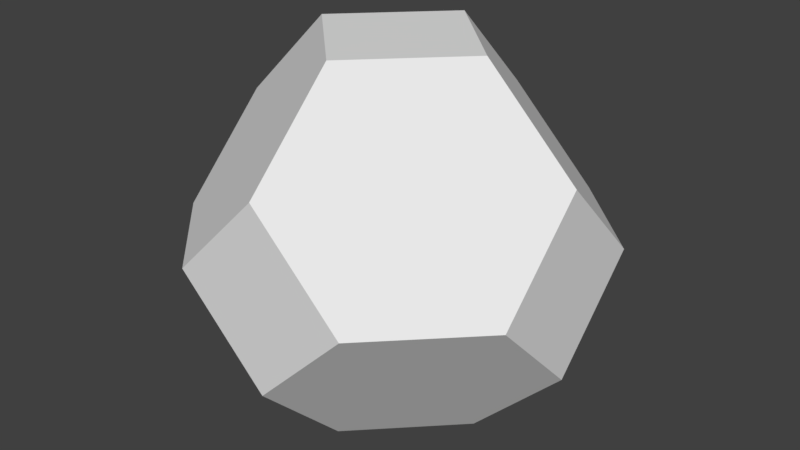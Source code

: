 # Source: untitled.blend  (saved by Blender 2.77.0; exported with 4.5.12 LTS)
import bpy
from mathutils import Matrix  # noqa: F401  (used for matrix-valued properties, if any)

bpy.ops.wm.read_factory_settings(use_empty=True)
scene = bpy.context.scene
scene.name = 'Scene'

# ---- collections
col_collection_1 = bpy.data.collections.new('Collection 1'); scene.collection.children.link(col_collection_1)

# ---- materials (node trees are filled in below, after node groups)
mat_material = bpy.data.materials.new('Material')
mat_material.alpha_threshold = 0.0
mat_material.use_transparent_shadow = False
mat_material.roughness = 0.5

# ---- material node trees

# ---- world
world_world = bpy.data.worlds.new('World'); scene.world = world_world
world_world.color = (0.05088, 0.05088, 0.05088)
world_world.use_sun_shadow = False
world_world.sun_shadow_jitter_overblur = 0.0
world_world.cycles.sampling_method = 'MANUAL'

# ---- meshes
me_mesh1_model_006 = bpy.data.meshes.new('Mesh1_Model.006')
me_mesh1_model_006.from_pydata([(1.639e-07, 1.0, -0.4999), (-0.4999, 1.0, 1.029e-05), (1.639e-07, 1.0, 0.4999), (0.4999, 1.0, 1.029e-05), (-0.4999, -1.438e-05, -1.0), (-1.0, -1.438e-05, -0.4999), (-1.0, 0.4999, 1.029e-05), (1.639e-07, 0.4999, -1.0), (1.639e-07, -0.4999, -1.0), (1.639e-07, -1.0, -0.5), (-0.5, -1.0, 1.029e-05), (-1.0, -0.4999, 1.029e-05), (1.0, -0.4999, 1.029e-05), (0.5, -1.0, 1.029e-05), (0.4999, -1.438e-05, -1.0), (1.0, -1.438e-05, -0.4999), (1.639e-07, -0.5, 1.0), (1.639e-07, -1.0, 0.5), (1.0, -1.438e-05, 0.4999), (0.5, -1.438e-05, 1.0), (-0.5, -1.438e-05, 1.0), (-1.0, -1.438e-05, 0.4999), (1.639e-07, 0.5, 1.0), (1.0, 0.4999, 1.029e-05)], [], [(0, 1, 2, 3), (4, 5, 6, 1, 0, 7), (8, 9, 10, 11, 5, 4), (12, 13, 9, 8, 14, 15), (16, 17, 13, 12, 18, 19), (11, 10, 17, 16, 20, 21), (17, 10, 9, 13), (20, 16, 19, 22), (19, 18, 23, 3, 2, 22), (15, 23, 18, 12), (3, 23, 15, 14, 7, 0), (7, 14, 8, 4), (1, 6, 21, 20, 22, 2), (5, 11, 21, 6)])
me_mesh1_model_006.polygons.foreach_set('use_smooth', [True] * 14)
_k = set([(0, 1), (0, 3), (0, 7), (1, 2), (1, 6), (2, 3), (2, 22), (3, 23), (4, 5), (4, 7), (4, 8), (5, 6), (5, 11), (6, 21), (7, 14), (8, 9), (8, 14), (9, 10), (9, 13), (10, 11), (10, 17), (11, 21), (12, 13), (12, 15), (12, 18), (13, 17), (14, 15), (15, 23), (16, 17), (16, 19), (16, 20), (18, 19), (18, 23), (19, 22), (20, 21), (20, 22)])
me_mesh1_model_006.attributes.new('sharp_edge', 'BOOLEAN', 'EDGE').data.foreach_set('value', [ (min(e.vertices), max(e.vertices)) in _k for e in me_mesh1_model_006.edges])
_uv = me_mesh1_model_006.uv_layers.new(name='UVMap')
_uv.uv.foreach_set('vector', [7.279e-05, 0.5301, 7.279e-05, 7.279e-05, 0.9999, 7.335e-05, 0.9999, 0.5301, 0.6031, 0.5021, 0.3618, 0.4963, 0.2507, 0.3826, 0.3973, 0.2973, 0.5704, 0.309, 0.7332, 0.3943, 0.6852, 0.6373, 0.5514, 0.7106, 0.4009, 0.7153, 0.2816, 0.6375, 0.3461, 0.5187, 0.6414, 0.5023, 0.699, 0.8555, 0.545, 0.791, 0.5514, 0.7106, 0.6852, 0.6373, 0.9162, 0.6669, 0.9552, 0.8232, 0.2803, 0.8549, 0.4146, 0.7838, 0.545, 0.791, 0.699, 0.8555, 0.6319, 0.9792, 0.3384, 0.9946, 0.2816, 0.6375, 0.4009, 0.7153, 0.4146, 0.7838, 0.2803, 0.8549, 0.02128, 0.8211, 0.05832, 0.6682, 0.4146, 0.7838, 0.4009, 0.7153, 0.5514, 0.7106, 0.545, 0.791, 0.02128, 0.8211, 0.2803, 0.8549, 0.3384, 0.9946, 0.0001398, 0.9999, 0.3635, 0.0001398, 0.6185, 0.00014, 0.734, 0.1245, 0.5802, 0.2118, 0.395, 0.199, 0.2361, 0.1172, 0.9552, 0.8232, 0.9552, 0.9974, 0.6319, 0.9792, 0.699, 0.8555, 0.5802, 0.2118, 0.734, 0.1245, 0.9888, 0.1774, 0.9995, 0.3351, 0.7332, 0.3943, 0.5704, 0.309, 0.934, 0.5118, 0.9162, 0.6669, 0.6852, 0.6373, 0.6414, 0.5023, 0.3973, 0.2973, 0.2507, 0.3826, 0.0001398, 0.3314, 0.001423, 0.1882, 0.2361, 0.1172, 0.395, 0.199, 0.3461, 0.5187, 0.2816, 0.6375, 0.05832, 0.6682, 0.04499, 0.5087])
me_mesh1_model_006.materials.append(None)
me_mesh1_model_006.use_remesh_preserve_volume = False
me_mesh1_model_006.use_remesh_preserve_attributes = False
me_mesh1_model_006.use_mirror_vertex_groups = False
me_mesh1_model_006.update()
me_mesh1_model_006.normals_split_custom_set([tuple(v) for v in zip(*[iter([0.0, 1.0, 0.0, 0.0, 1.0, 0.0, 0.0, 1.0, 0.0, 0.0, 1.0, 0.0, -0.5774, 0.5774, -0.5773, -0.5774, 0.5774, -0.5773, -0.5774, 0.5774, -0.5773, -0.5774, 0.5774, -0.5773, -0.5774, 0.5774, -0.5773, -0.5774, 0.5774, -0.5773, -0.5773, -0.5774, -0.5773, -0.5773, -0.5774, -0.5773, -0.5773, -0.5774, -0.5773, -0.5773, -0.5774, -0.5773, -0.5773, -0.5774, -0.5773, -0.5773, -0.5774, -0.5773, 0.5773, -0.5774, -0.5773, 0.5773, -0.5774, -0.5773, 0.5773, -0.5774, -0.5773, 0.5773, -0.5774, -0.5773, 0.5773, -0.5774, -0.5773, 0.5773, -0.5774, -0.5773, 0.5773, -0.5774, 0.5774, 0.5773, -0.5774, 0.5774, 0.5773, -0.5774, 0.5774, 0.5773, -0.5774, 0.5774, 0.5773, -0.5774, 0.5774, 0.5773, -0.5774, 0.5774, -0.5773, -0.5774, 0.5774, -0.5773, -0.5774, 0.5774, -0.5773, -0.5774, 0.5774, -0.5773, -0.5774, 0.5774, -0.5773, -0.5774, 0.5774, -0.5773, -0.5774, 0.5774, 0.0, -1.0, -1.192e-07, 0.0, -1.0, -1.192e-07, 0.0, -1.0, -1.192e-07, 0.0, -1.0, -1.192e-07, -5.961e-08, 0.0, 1.0, -5.961e-08, 0.0, 1.0, -5.961e-08, 0.0, 1.0, -5.961e-08, 0.0, 1.0, 0.5773, 0.5773, 0.5774, 0.5773, 0.5773, 0.5774, 0.5773, 0.5773, 0.5774, 0.5773, 0.5773, 0.5774, 0.5773, 0.5773, 0.5774, 0.5773, 0.5773, 0.5774, 1.0, 0.0, 0.0, 1.0, 0.0, 0.0, 1.0, 0.0, 0.0, 1.0, 0.0, 0.0, 0.5774, 0.5774, -0.5773, 0.5774, 0.5774, -0.5773, 0.5774, 0.5774, -0.5773, 0.5774, 0.5774, -0.5773, 0.5774, 0.5774, -0.5773, 0.5774, 0.5774, -0.5773, 0.0, 0.0, -1.0, 0.0, 0.0, -1.0, 0.0, 0.0, -1.0, 0.0, 0.0, -1.0, -0.5773, 0.5773, 0.5774, -0.5773, 0.5773, 0.5774, -0.5773, 0.5773, 0.5774, -0.5773, 0.5773, 0.5774, -0.5773, 0.5773, 0.5774, -0.5773, 0.5773, 0.5774, -1.0, 0.0, 0.0, -1.0, 0.0, 0.0, -1.0, 0.0, 0.0, -1.0, 0.0, 0.0])] * 3)])

# ---- objects
ob_mesh1_model_006 = bpy.data.objects.new('Mesh1_Model.006', me_mesh1_model_006)

# ---- transforms, parenting, visibility, modifiers, constraints
ob_mesh1_model_006.location = (0.0, 0.0, 0.0)
ob_mesh1_model_006.rotation_euler = (1.571, -0.0, 0.0)
ob_mesh1_model_006.lineart.crease_threshold = 0.0
ob_mesh1_model_006.material_slots[0].link = 'OBJECT'; ob_mesh1_model_006.material_slots[0].material = mat_material

# ---- collection membership
col_collection_1.objects.link(ob_mesh1_model_006)

# ---- scene / render settings (as saved in the file)
scene.frame_start = 1; scene.frame_end = 250; scene.frame_set(70)
scene.render.engine = 'BLENDER_EEVEE_NEXT'
scene.render.resolution_percentage = 50
scene.render.dither_intensity = 0.0
scene.cycles.use_denoising = False
scene.cycles.samples = 128
scene.cycles.sampling_pattern = 'TABULATED_SOBOL'
scene.cycles.light_sampling_threshold = 0.0
scene.cycles.use_adaptive_sampling = False
scene.cycles.use_light_tree = False
scene.cycles.blur_glossy = 0.0
scene.cycles.sample_clamp_indirect = 0.0
scene.view_settings.view_transform = 'Standard'
bpy.context.view_layer.update()

# ---- added for rendering (the .blend has no active camera and no usable light): camera, sun
cam_auto = bpy.data.cameras.new('AutoCamera')
cam_auto.lens = 50.0
cam_auto.sensor_width = 36.0
cam_auto.clip_end = 1000.0
ob_auto_camera = bpy.data.objects.new('AutoCamera', cam_auto)
scene.collection.objects.link(ob_auto_camera)
ob_auto_camera.location = (3.20524, -3.84626, 2.56422)
ob_auto_camera.rotation_euler = (1.09748, -7.21219e-08, 0.694738)
scene.camera = ob_auto_camera
light_auto_sun = bpy.data.lights.new('AutoSun', 'SUN')
light_auto_sun.energy = 3.0
light_auto_sun.angle = 0.0523599
ob_auto_sun = bpy.data.objects.new('AutoSun', light_auto_sun)
scene.collection.objects.link(ob_auto_sun)
ob_auto_sun.rotation_euler = (0.872665, 0.174533, 0.523599)
bpy.context.view_layer.update()

